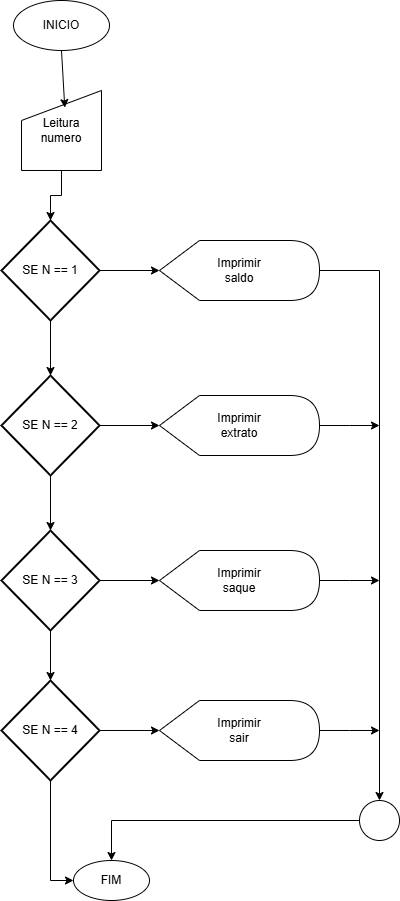

The diagram above was exported from draw.io. Its source (the exported page's mxGraphModel, read from the mxfile embedded in the PNG):
<mxGraphModel dx="1191" dy="662" grid="1" gridSize="10" guides="1" tooltips="1" connect="1" arrows="1" fold="1" page="1" pageScale="1" pageWidth="827" pageHeight="1169" math="0" shadow="0">
  <root>
    <mxCell id="0" />
    <mxCell id="1" parent="0" />
    <mxCell id="o4Bv18jxWYme64l2Qa_p-1" value="INICIO" style="ellipse;whiteSpace=wrap;html=1;" vertex="1" parent="1">
      <mxGeometry x="354" y="110" width="96" height="50" as="geometry" />
    </mxCell>
    <mxCell id="o4Bv18jxWYme64l2Qa_p-2" value="Leitura numero" style="shape=manualInput;whiteSpace=wrap;html=1;" vertex="1" parent="1">
      <mxGeometry x="362" y="200" width="80" height="80" as="geometry" />
    </mxCell>
    <mxCell id="o4Bv18jxWYme64l2Qa_p-3" value="" style="endArrow=classic;html=1;rounded=0;exitX=0.5;exitY=1;exitDx=0;exitDy=0;entryX=0.541;entryY=0.214;entryDx=0;entryDy=0;entryPerimeter=0;" edge="1" parent="1" source="o4Bv18jxWYme64l2Qa_p-1" target="o4Bv18jxWYme64l2Qa_p-2">
      <mxGeometry width="50" height="50" relative="1" as="geometry">
        <mxPoint x="390" y="360" as="sourcePoint" />
        <mxPoint x="440" y="310" as="targetPoint" />
      </mxGeometry>
    </mxCell>
    <mxCell id="o4Bv18jxWYme64l2Qa_p-21" style="edgeStyle=orthogonalEdgeStyle;rounded=0;orthogonalLoop=1;jettySize=auto;html=1;exitX=0.5;exitY=1;exitDx=0;exitDy=0;exitPerimeter=0;" edge="1" parent="1" source="o4Bv18jxWYme64l2Qa_p-4" target="o4Bv18jxWYme64l2Qa_p-8">
      <mxGeometry relative="1" as="geometry" />
    </mxCell>
    <mxCell id="o4Bv18jxWYme64l2Qa_p-4" value="SE N == 1" style="strokeWidth=2;html=1;shape=mxgraph.flowchart.decision;whiteSpace=wrap;" vertex="1" parent="1">
      <mxGeometry x="342" y="330" width="98" height="100" as="geometry" />
    </mxCell>
    <mxCell id="o4Bv18jxWYme64l2Qa_p-27" style="edgeStyle=orthogonalEdgeStyle;rounded=0;orthogonalLoop=1;jettySize=auto;html=1;exitX=1;exitY=0.5;exitDx=0;exitDy=0;exitPerimeter=0;entryX=0.5;entryY=0;entryDx=0;entryDy=0;" edge="1" parent="1" source="o4Bv18jxWYme64l2Qa_p-5" target="o4Bv18jxWYme64l2Qa_p-25">
      <mxGeometry relative="1" as="geometry">
        <mxPoint x="720" y="380" as="targetPoint" />
      </mxGeometry>
    </mxCell>
    <mxCell id="o4Bv18jxWYme64l2Qa_p-5" value="Imprimir&lt;div&gt;saldo&lt;/div&gt;" style="shape=display;whiteSpace=wrap;html=1;" vertex="1" parent="1">
      <mxGeometry x="500" y="350" width="160" height="60" as="geometry" />
    </mxCell>
    <mxCell id="o4Bv18jxWYme64l2Qa_p-7" style="edgeStyle=orthogonalEdgeStyle;rounded=0;orthogonalLoop=1;jettySize=auto;html=1;exitX=1;exitY=0.5;exitDx=0;exitDy=0;exitPerimeter=0;entryX=0;entryY=0.5;entryDx=0;entryDy=0;entryPerimeter=0;" edge="1" parent="1" source="o4Bv18jxWYme64l2Qa_p-4" target="o4Bv18jxWYme64l2Qa_p-5">
      <mxGeometry relative="1" as="geometry" />
    </mxCell>
    <mxCell id="o4Bv18jxWYme64l2Qa_p-22" style="edgeStyle=orthogonalEdgeStyle;rounded=0;orthogonalLoop=1;jettySize=auto;html=1;exitX=0.5;exitY=1;exitDx=0;exitDy=0;exitPerimeter=0;" edge="1" parent="1" source="o4Bv18jxWYme64l2Qa_p-8" target="o4Bv18jxWYme64l2Qa_p-11">
      <mxGeometry relative="1" as="geometry" />
    </mxCell>
    <mxCell id="o4Bv18jxWYme64l2Qa_p-8" value="SE N == 2" style="strokeWidth=2;html=1;shape=mxgraph.flowchart.decision;whiteSpace=wrap;" vertex="1" parent="1">
      <mxGeometry x="342" y="485" width="98" height="100" as="geometry" />
    </mxCell>
    <mxCell id="o4Bv18jxWYme64l2Qa_p-28" style="edgeStyle=orthogonalEdgeStyle;rounded=0;orthogonalLoop=1;jettySize=auto;html=1;exitX=1;exitY=0.5;exitDx=0;exitDy=0;exitPerimeter=0;" edge="1" parent="1" source="o4Bv18jxWYme64l2Qa_p-9">
      <mxGeometry relative="1" as="geometry">
        <mxPoint x="720" y="535" as="targetPoint" />
      </mxGeometry>
    </mxCell>
    <mxCell id="o4Bv18jxWYme64l2Qa_p-9" value="Imprimir&lt;div&gt;extrato&lt;/div&gt;" style="shape=display;whiteSpace=wrap;html=1;" vertex="1" parent="1">
      <mxGeometry x="500" y="505" width="160" height="60" as="geometry" />
    </mxCell>
    <mxCell id="o4Bv18jxWYme64l2Qa_p-10" style="edgeStyle=orthogonalEdgeStyle;rounded=0;orthogonalLoop=1;jettySize=auto;html=1;exitX=1;exitY=0.5;exitDx=0;exitDy=0;exitPerimeter=0;entryX=0;entryY=0.5;entryDx=0;entryDy=0;entryPerimeter=0;" edge="1" parent="1" source="o4Bv18jxWYme64l2Qa_p-8" target="o4Bv18jxWYme64l2Qa_p-9">
      <mxGeometry relative="1" as="geometry" />
    </mxCell>
    <mxCell id="o4Bv18jxWYme64l2Qa_p-11" value="SE N == 3" style="strokeWidth=2;html=1;shape=mxgraph.flowchart.decision;whiteSpace=wrap;" vertex="1" parent="1">
      <mxGeometry x="342" y="640" width="98" height="100" as="geometry" />
    </mxCell>
    <mxCell id="o4Bv18jxWYme64l2Qa_p-29" style="edgeStyle=orthogonalEdgeStyle;rounded=0;orthogonalLoop=1;jettySize=auto;html=1;exitX=1;exitY=0.5;exitDx=0;exitDy=0;exitPerimeter=0;" edge="1" parent="1" source="o4Bv18jxWYme64l2Qa_p-12">
      <mxGeometry relative="1" as="geometry">
        <mxPoint x="720" y="690" as="targetPoint" />
      </mxGeometry>
    </mxCell>
    <mxCell id="o4Bv18jxWYme64l2Qa_p-12" value="Imprimir&lt;div&gt;saque&lt;/div&gt;" style="shape=display;whiteSpace=wrap;html=1;" vertex="1" parent="1">
      <mxGeometry x="500" y="660" width="160" height="60" as="geometry" />
    </mxCell>
    <mxCell id="o4Bv18jxWYme64l2Qa_p-13" style="edgeStyle=orthogonalEdgeStyle;rounded=0;orthogonalLoop=1;jettySize=auto;html=1;exitX=1;exitY=0.5;exitDx=0;exitDy=0;exitPerimeter=0;entryX=0;entryY=0.5;entryDx=0;entryDy=0;entryPerimeter=0;" edge="1" parent="1" source="o4Bv18jxWYme64l2Qa_p-11" target="o4Bv18jxWYme64l2Qa_p-12">
      <mxGeometry relative="1" as="geometry" />
    </mxCell>
    <mxCell id="o4Bv18jxWYme64l2Qa_p-31" style="edgeStyle=orthogonalEdgeStyle;rounded=0;orthogonalLoop=1;jettySize=auto;html=1;exitX=0.5;exitY=1;exitDx=0;exitDy=0;exitPerimeter=0;entryX=0;entryY=0.5;entryDx=0;entryDy=0;" edge="1" parent="1" source="o4Bv18jxWYme64l2Qa_p-17" target="o4Bv18jxWYme64l2Qa_p-24">
      <mxGeometry relative="1" as="geometry" />
    </mxCell>
    <mxCell id="o4Bv18jxWYme64l2Qa_p-17" value="SE N == 4" style="strokeWidth=2;html=1;shape=mxgraph.flowchart.decision;whiteSpace=wrap;" vertex="1" parent="1">
      <mxGeometry x="342" y="790" width="98" height="100" as="geometry" />
    </mxCell>
    <mxCell id="o4Bv18jxWYme64l2Qa_p-26" style="edgeStyle=orthogonalEdgeStyle;rounded=0;orthogonalLoop=1;jettySize=auto;html=1;exitX=1;exitY=0.5;exitDx=0;exitDy=0;exitPerimeter=0;" edge="1" parent="1" source="o4Bv18jxWYme64l2Qa_p-18">
      <mxGeometry relative="1" as="geometry">
        <mxPoint x="720" y="840" as="targetPoint" />
      </mxGeometry>
    </mxCell>
    <mxCell id="o4Bv18jxWYme64l2Qa_p-18" value="Imprimir&lt;div&gt;sair&lt;/div&gt;" style="shape=display;whiteSpace=wrap;html=1;" vertex="1" parent="1">
      <mxGeometry x="500" y="810" width="160" height="60" as="geometry" />
    </mxCell>
    <mxCell id="o4Bv18jxWYme64l2Qa_p-19" style="edgeStyle=orthogonalEdgeStyle;rounded=0;orthogonalLoop=1;jettySize=auto;html=1;exitX=1;exitY=0.5;exitDx=0;exitDy=0;exitPerimeter=0;entryX=0;entryY=0.5;entryDx=0;entryDy=0;entryPerimeter=0;" edge="1" parent="1" source="o4Bv18jxWYme64l2Qa_p-17" target="o4Bv18jxWYme64l2Qa_p-18">
      <mxGeometry relative="1" as="geometry" />
    </mxCell>
    <mxCell id="o4Bv18jxWYme64l2Qa_p-20" style="edgeStyle=orthogonalEdgeStyle;rounded=0;orthogonalLoop=1;jettySize=auto;html=1;exitX=0.5;exitY=1;exitDx=0;exitDy=0;entryX=0.5;entryY=0;entryDx=0;entryDy=0;entryPerimeter=0;" edge="1" parent="1" source="o4Bv18jxWYme64l2Qa_p-2" target="o4Bv18jxWYme64l2Qa_p-4">
      <mxGeometry relative="1" as="geometry" />
    </mxCell>
    <mxCell id="o4Bv18jxWYme64l2Qa_p-23" style="edgeStyle=orthogonalEdgeStyle;rounded=0;orthogonalLoop=1;jettySize=auto;html=1;exitX=0.5;exitY=1;exitDx=0;exitDy=0;exitPerimeter=0;entryX=0.5;entryY=0;entryDx=0;entryDy=0;entryPerimeter=0;" edge="1" parent="1" source="o4Bv18jxWYme64l2Qa_p-11" target="o4Bv18jxWYme64l2Qa_p-17">
      <mxGeometry relative="1" as="geometry" />
    </mxCell>
    <mxCell id="o4Bv18jxWYme64l2Qa_p-24" value="FIM" style="ellipse;whiteSpace=wrap;html=1;" vertex="1" parent="1">
      <mxGeometry x="414" y="970" width="76" height="40" as="geometry" />
    </mxCell>
    <mxCell id="o4Bv18jxWYme64l2Qa_p-30" style="edgeStyle=orthogonalEdgeStyle;rounded=0;orthogonalLoop=1;jettySize=auto;html=1;entryX=0.5;entryY=0;entryDx=0;entryDy=0;" edge="1" parent="1" source="o4Bv18jxWYme64l2Qa_p-25" target="o4Bv18jxWYme64l2Qa_p-24">
      <mxGeometry relative="1" as="geometry" />
    </mxCell>
    <mxCell id="o4Bv18jxWYme64l2Qa_p-25" value="" style="ellipse;whiteSpace=wrap;html=1;aspect=fixed;" vertex="1" parent="1">
      <mxGeometry x="700" y="910" width="40" height="40" as="geometry" />
    </mxCell>
  </root>
</mxGraphModel>